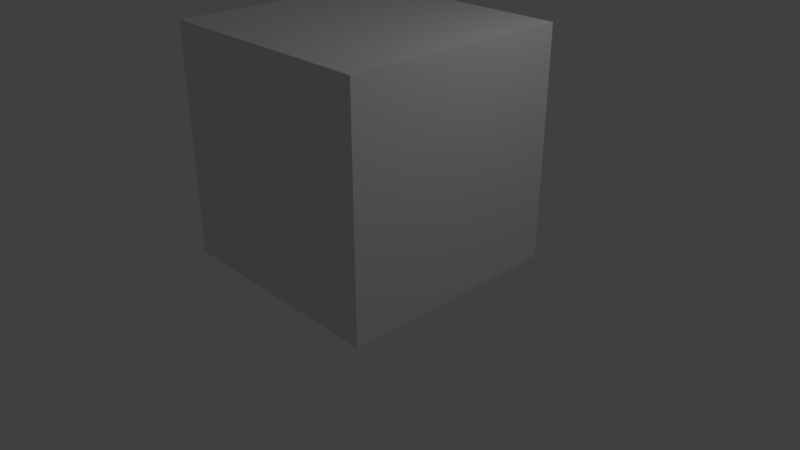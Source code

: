 # Source: Power-Cube.blend  (saved by Blender 2.78.0; exported with 4.5.12 LTS)
import bpy
from mathutils import Matrix  # noqa: F401  (used for matrix-valued properties, if any)

bpy.ops.wm.read_factory_settings(use_empty=True)
scene = bpy.context.scene
scene.name = 'Scene'

# ---- collections
col_collection_1 = bpy.data.collections.new('Collection 1'); scene.collection.children.link(col_collection_1)

# ---- materials (node trees are filled in below, after node groups)
mat_material = bpy.data.materials.new('Material')
mat_material.alpha_threshold = 0.0
mat_material.use_transparent_shadow = False
mat_material.roughness = 0.5
mat_material.line_color = (0.0, 0.0, 0.0, 1.0)

# ---- material node trees

# ---- world
world_world = bpy.data.worlds.new('World'); scene.world = world_world
world_world.color = (0.05088, 0.05088, 0.05088)
world_world.use_sun_shadow = False
world_world.sun_shadow_jitter_overblur = 0.0
world_world.cycles.sampling_method = 'MANUAL'

# ---- cameras
cam_camera = bpy.data.cameras.new('Camera')
cam_camera.clip_end = 100.0
cam_camera.lens = 35.0
cam_camera.sensor_width = 32.0
cam_camera.sensor_height = 18.0
cam_camera.ortho_scale = 7.314
cam_camera.dof.focus_distance = 0.0
cam_camera.dof.aperture_fstop = 128.0

# ---- lights
light_lamp = bpy.data.lights.new('Lamp', 'POINT')
light_lamp.transmission_factor = 0.0
light_lamp.cutoff_distance = 30.0
light_lamp.energy = 100.0
light_lamp.shadow_buffer_clip_start = 1.001
light_lamp.shadow_soft_size = 0.1
light_lamp.shadow_maximum_resolution = 0.006
light_lamp.use_absolute_resolution = True

# ---- meshes
me_cube = bpy.data.meshes.new('Cube')
me_cube.from_pydata([(1.0, 1.0, -1.0), (1.0, -1.0, -1.0), (-1.0, -1.0, -1.0), (-1.0, 1.0, -1.0), (1.0, 1.0, 1.0), (1.0, -1.0, 1.0), (-1.0, -1.0, 1.0), (-1.0, 1.0, 1.0)], [], [(0, 1, 2, 3), (4, 7, 6, 5), (0, 4, 5, 1), (1, 5, 6, 2), (2, 6, 7, 3), (4, 0, 3, 7)])
me_cube.materials.append(mat_material)
me_cube.use_remesh_preserve_volume = False
me_cube.use_remesh_preserve_attributes = False
me_cube.use_mirror_vertex_groups = False
me_cube.update()

# ---- objects
ob_cube = bpy.data.objects.new('Cube', me_cube)
ob_lamp = bpy.data.objects.new('Lamp', light_lamp)
ob_camera = bpy.data.objects.new('Camera', cam_camera)

# ---- transforms, parenting, visibility, modifiers, constraints
ob_cube.location = (0.0, 0.0, 1.5)
ob_cube.scale = (1.5, 1.5, 1.5)
ob_cube.lock_rotations_4d = False
ob_cube.empty_display_type = 'ARROWS'
ob_cube.lineart.crease_threshold = 0.0
ob_lamp.location = (4.076, 1.005, 5.904)
ob_lamp.rotation_euler = (0.6503, 0.05522, 1.866)
ob_lamp.lock_rotations_4d = False
ob_lamp.empty_display_type = 'ARROWS'
ob_lamp.color = (0.0, 0.0, 0.0, 0.0)
ob_lamp.lineart.crease_threshold = 0.0
ob_camera.location = (7.481, -6.508, 5.344)
ob_camera.rotation_euler = (1.109, 0.0, 0.8149)
ob_camera.lock_rotations_4d = False
ob_camera.empty_display_type = 'ARROWS'
ob_camera.color = (0.0, 0.0, 0.0, 0.0)
ob_camera.display_type = 'WIRE'
ob_camera.lineart.crease_threshold = 0.0

# ---- collection membership
col_collection_1.objects.link(ob_cube)
col_collection_1.objects.link(ob_lamp)
col_collection_1.objects.link(ob_camera)

# ---- scene / render settings (as saved in the file)
scene.camera = ob_camera
scene.frame_start = 1; scene.frame_end = 250; scene.frame_set(1)
scene.render.engine = 'BLENDER_EEVEE_NEXT'
scene.render.resolution_percentage = 50
scene.render.dither_intensity = 0.0
scene.cycles.use_denoising = False
scene.cycles.samples = 128
scene.cycles.sampling_pattern = 'TABULATED_SOBOL'
scene.cycles.light_sampling_threshold = 0.0
scene.cycles.use_adaptive_sampling = False
scene.cycles.use_light_tree = False
scene.cycles.blur_glossy = 0.0
scene.cycles.sample_clamp_indirect = 0.0
scene.view_settings.view_transform = 'Standard'
bpy.context.view_layer.update()
